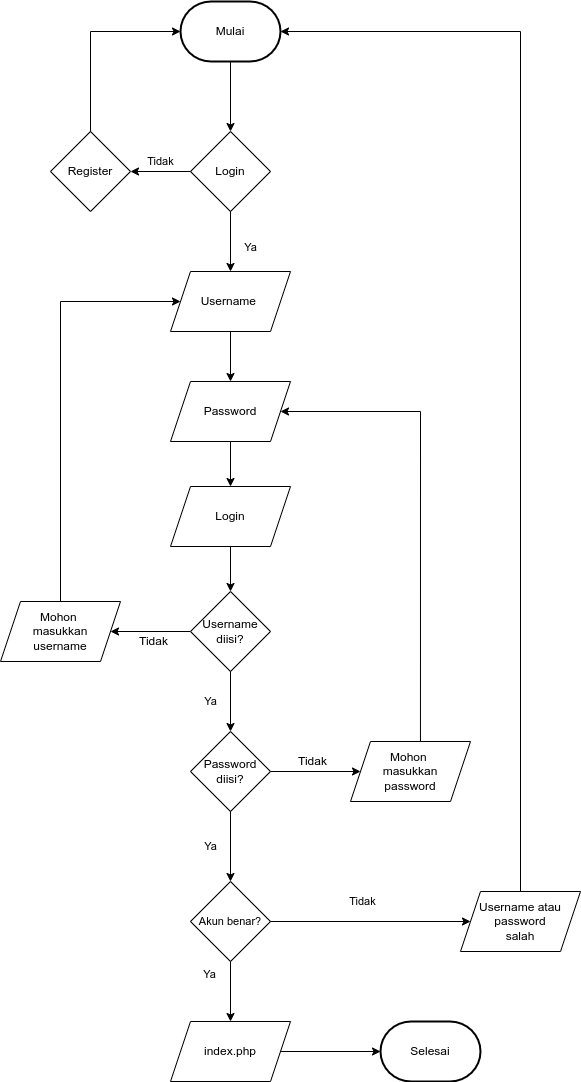

The diagram above was exported from draw.io. Its source (the exported page's mxGraphModel, read from the mxfile embedded in the PNG):
<mxGraphModel dx="868" dy="385" grid="1" gridSize="10" guides="1" tooltips="1" connect="1" arrows="1" fold="1" page="1" pageScale="1" pageWidth="827" pageHeight="1169" math="0" shadow="0">
  <root>
    <mxCell id="WIyWlLk6GJQsqaUBKTNV-0" />
    <mxCell id="WIyWlLk6GJQsqaUBKTNV-1" parent="WIyWlLk6GJQsqaUBKTNV-0" />
    <mxCell id="mWg8NG1Hs4HHUT5r1cJl-1" value="Mulai" style="strokeWidth=2;html=1;shape=mxgraph.flowchart.terminator;whiteSpace=wrap;" parent="WIyWlLk6GJQsqaUBKTNV-1" vertex="1">
      <mxGeometry x="320" y="40" width="100" height="60" as="geometry" />
    </mxCell>
    <mxCell id="mWg8NG1Hs4HHUT5r1cJl-2" value="Login" style="rhombus;whiteSpace=wrap;html=1;" parent="WIyWlLk6GJQsqaUBKTNV-1" vertex="1">
      <mxGeometry x="330" y="170" width="80" height="80" as="geometry" />
    </mxCell>
    <mxCell id="mWg8NG1Hs4HHUT5r1cJl-3" value="Register" style="rhombus;whiteSpace=wrap;html=1;" parent="WIyWlLk6GJQsqaUBKTNV-1" vertex="1">
      <mxGeometry x="190" y="170" width="80" height="80" as="geometry" />
    </mxCell>
    <mxCell id="mWg8NG1Hs4HHUT5r1cJl-4" value="Username&amp;nbsp;" style="shape=parallelogram;perimeter=parallelogramPerimeter;whiteSpace=wrap;html=1;fixedSize=1;" parent="WIyWlLk6GJQsqaUBKTNV-1" vertex="1">
      <mxGeometry x="310" y="310" width="120" height="60" as="geometry" />
    </mxCell>
    <mxCell id="mWg8NG1Hs4HHUT5r1cJl-7" value="" style="endArrow=classic;html=1;rounded=0;exitX=0.5;exitY=1;exitDx=0;exitDy=0;exitPerimeter=0;entryX=0.5;entryY=0;entryDx=0;entryDy=0;" parent="WIyWlLk6GJQsqaUBKTNV-1" source="mWg8NG1Hs4HHUT5r1cJl-1" target="mWg8NG1Hs4HHUT5r1cJl-2" edge="1">
      <mxGeometry width="50" height="50" relative="1" as="geometry">
        <mxPoint x="210" y="310" as="sourcePoint" />
        <mxPoint x="260" y="260" as="targetPoint" />
      </mxGeometry>
    </mxCell>
    <mxCell id="mWg8NG1Hs4HHUT5r1cJl-8" value="Ya" style="endArrow=classic;html=1;rounded=0;exitX=0.5;exitY=1;exitDx=0;exitDy=0;entryX=0.5;entryY=0;entryDx=0;entryDy=0;" parent="WIyWlLk6GJQsqaUBKTNV-1" source="mWg8NG1Hs4HHUT5r1cJl-2" target="mWg8NG1Hs4HHUT5r1cJl-4" edge="1">
      <mxGeometry x="0.2" y="20" width="50" height="50" relative="1" as="geometry">
        <mxPoint x="210" y="310" as="sourcePoint" />
        <mxPoint x="369.99999999999955" y="290" as="targetPoint" />
        <mxPoint as="offset" />
      </mxGeometry>
    </mxCell>
    <mxCell id="mWg8NG1Hs4HHUT5r1cJl-9" value="Tidak" style="endArrow=classic;html=1;rounded=0;exitX=0;exitY=0.5;exitDx=0;exitDy=0;entryX=1;entryY=0.5;entryDx=0;entryDy=0;" parent="WIyWlLk6GJQsqaUBKTNV-1" source="mWg8NG1Hs4HHUT5r1cJl-2" target="mWg8NG1Hs4HHUT5r1cJl-3" edge="1">
      <mxGeometry y="-10" width="50" height="50" relative="1" as="geometry">
        <mxPoint x="210" y="310" as="sourcePoint" />
        <mxPoint x="260" y="260" as="targetPoint" />
        <mxPoint as="offset" />
      </mxGeometry>
    </mxCell>
    <mxCell id="mWg8NG1Hs4HHUT5r1cJl-12" value="" style="endArrow=classic;html=1;rounded=0;exitX=0.5;exitY=0;exitDx=0;exitDy=0;entryX=0;entryY=0.5;entryDx=0;entryDy=0;entryPerimeter=0;" parent="WIyWlLk6GJQsqaUBKTNV-1" source="mWg8NG1Hs4HHUT5r1cJl-3" target="mWg8NG1Hs4HHUT5r1cJl-1" edge="1">
      <mxGeometry width="50" height="50" relative="1" as="geometry">
        <mxPoint x="220" y="220" as="sourcePoint" />
        <mxPoint x="370" y="150" as="targetPoint" />
        <Array as="points">
          <mxPoint x="230" y="70" />
        </Array>
      </mxGeometry>
    </mxCell>
    <mxCell id="lrveKNhs5cxljYK6eve4-0" value="Password" style="shape=parallelogram;perimeter=parallelogramPerimeter;whiteSpace=wrap;html=1;fixedSize=1;" parent="WIyWlLk6GJQsqaUBKTNV-1" vertex="1">
      <mxGeometry x="310" y="420" width="120" height="60" as="geometry" />
    </mxCell>
    <mxCell id="lrveKNhs5cxljYK6eve4-1" value="" style="endArrow=classic;html=1;rounded=0;exitX=0.5;exitY=1;exitDx=0;exitDy=0;entryX=0.5;entryY=0;entryDx=0;entryDy=0;" parent="WIyWlLk6GJQsqaUBKTNV-1" source="mWg8NG1Hs4HHUT5r1cJl-4" target="lrveKNhs5cxljYK6eve4-0" edge="1">
      <mxGeometry width="50" height="50" relative="1" as="geometry">
        <mxPoint x="730" y="410" as="sourcePoint" />
        <mxPoint x="370" y="420" as="targetPoint" />
      </mxGeometry>
    </mxCell>
    <mxCell id="lrveKNhs5cxljYK6eve4-3" value="Login" style="shape=parallelogram;perimeter=parallelogramPerimeter;whiteSpace=wrap;html=1;fixedSize=1;" parent="WIyWlLk6GJQsqaUBKTNV-1" vertex="1">
      <mxGeometry x="310" y="525" width="120" height="60" as="geometry" />
    </mxCell>
    <mxCell id="lrveKNhs5cxljYK6eve4-6" value="" style="endArrow=classic;html=1;rounded=0;exitX=0.5;exitY=1;exitDx=0;exitDy=0;entryX=0.5;entryY=0;entryDx=0;entryDy=0;" parent="WIyWlLk6GJQsqaUBKTNV-1" source="lrveKNhs5cxljYK6eve4-0" target="lrveKNhs5cxljYK6eve4-3" edge="1">
      <mxGeometry width="50" height="50" relative="1" as="geometry">
        <mxPoint x="370" y="580" as="sourcePoint" />
        <mxPoint x="370" y="660" as="targetPoint" />
      </mxGeometry>
    </mxCell>
    <mxCell id="lrveKNhs5cxljYK6eve4-7" value="index.php" style="shape=parallelogram;perimeter=parallelogramPerimeter;whiteSpace=wrap;html=1;fixedSize=1;" parent="WIyWlLk6GJQsqaUBKTNV-1" vertex="1">
      <mxGeometry x="310" y="1060" width="120" height="60" as="geometry" />
    </mxCell>
    <mxCell id="lrveKNhs5cxljYK6eve4-8" value="Ya" style="endArrow=classic;html=1;rounded=0;entryX=0.5;entryY=0;entryDx=0;entryDy=0;exitX=0.5;exitY=1;exitDx=0;exitDy=0;" parent="WIyWlLk6GJQsqaUBKTNV-1" source="xXdFjNi8QUqLF3syyLqK-0" target="lrveKNhs5cxljYK6eve4-7" edge="1">
      <mxGeometry x="-0.5733" y="-21" width="50" height="50" relative="1" as="geometry">
        <mxPoint x="620" y="940" as="sourcePoint" />
        <mxPoint x="420" y="530" as="targetPoint" />
        <Array as="points" />
        <mxPoint as="offset" />
      </mxGeometry>
    </mxCell>
    <mxCell id="l4SeAfB_jMORiZo9MpQX-0" value="Selesai" style="strokeWidth=2;html=1;shape=mxgraph.flowchart.terminator;whiteSpace=wrap;" parent="WIyWlLk6GJQsqaUBKTNV-1" vertex="1">
      <mxGeometry x="520" y="1060" width="100" height="60" as="geometry" />
    </mxCell>
    <mxCell id="l4SeAfB_jMORiZo9MpQX-1" value="" style="endArrow=classic;html=1;rounded=0;fontSize=11;entryX=0;entryY=0.5;entryDx=0;entryDy=0;entryPerimeter=0;exitX=1;exitY=0.5;exitDx=0;exitDy=0;" parent="WIyWlLk6GJQsqaUBKTNV-1" source="lrveKNhs5cxljYK6eve4-7" target="l4SeAfB_jMORiZo9MpQX-0" edge="1">
      <mxGeometry width="50" height="50" relative="1" as="geometry">
        <mxPoint x="580" y="980" as="sourcePoint" />
        <mxPoint x="380" y="930" as="targetPoint" />
      </mxGeometry>
    </mxCell>
    <mxCell id="xXdFjNi8QUqLF3syyLqK-0" value="Akun benar?" style="rhombus;whiteSpace=wrap;html=1;fontSize=11;" parent="WIyWlLk6GJQsqaUBKTNV-1" vertex="1">
      <mxGeometry x="330" y="920" width="80" height="80" as="geometry" />
    </mxCell>
    <mxCell id="xXdFjNi8QUqLF3syyLqK-1" value="" style="endArrow=classic;html=1;rounded=0;fontSize=12;exitX=0.5;exitY=1;exitDx=0;exitDy=0;entryX=0.5;entryY=0;entryDx=0;entryDy=0;" parent="WIyWlLk6GJQsqaUBKTNV-1" source="lrveKNhs5cxljYK6eve4-3" target="xwBJ1B5n7teoFL92cgaZ-6" edge="1">
      <mxGeometry width="50" height="50" relative="1" as="geometry">
        <mxPoint x="490" y="860" as="sourcePoint" />
        <mxPoint x="370" y="660" as="targetPoint" />
      </mxGeometry>
    </mxCell>
    <mxCell id="xXdFjNi8QUqLF3syyLqK-2" value="Username atau&lt;br&gt;password&lt;br&gt;salah" style="shape=parallelogram;perimeter=parallelogramPerimeter;whiteSpace=wrap;html=1;fixedSize=1;fontSize=12;" parent="WIyWlLk6GJQsqaUBKTNV-1" vertex="1">
      <mxGeometry x="600" y="930" width="120" height="60" as="geometry" />
    </mxCell>
    <mxCell id="xXdFjNi8QUqLF3syyLqK-3" value="Tidak" style="endArrow=classic;html=1;rounded=0;fontSize=12;entryX=1;entryY=0.5;entryDx=0;entryDy=0;exitX=0;exitY=0.5;exitDx=0;exitDy=0;" parent="WIyWlLk6GJQsqaUBKTNV-1" source="xwBJ1B5n7teoFL92cgaZ-6" target="xwBJ1B5n7teoFL92cgaZ-9" edge="1">
      <mxGeometry x="-0.0714" y="10" width="50" height="50" relative="1" as="geometry">
        <mxPoint x="500" y="700" as="sourcePoint" />
        <mxPoint x="530" y="760" as="targetPoint" />
        <mxPoint as="offset" />
      </mxGeometry>
    </mxCell>
    <mxCell id="4lOkpAUwpjFg1fD3lnSU-0" value="" style="endArrow=classic;html=1;rounded=0;fontSize=12;exitX=0.5;exitY=0;exitDx=0;exitDy=0;entryX=1;entryY=0.5;entryDx=0;entryDy=0;entryPerimeter=0;" parent="WIyWlLk6GJQsqaUBKTNV-1" source="xXdFjNi8QUqLF3syyLqK-2" target="mWg8NG1Hs4HHUT5r1cJl-1" edge="1">
      <mxGeometry width="50" height="50" relative="1" as="geometry">
        <mxPoint x="625" y="770" as="sourcePoint" />
        <mxPoint x="675" y="720" as="targetPoint" />
        <Array as="points">
          <mxPoint x="660" y="70" />
        </Array>
      </mxGeometry>
    </mxCell>
    <mxCell id="xwBJ1B5n7teoFL92cgaZ-6" value="Username diisi?" style="rhombus;whiteSpace=wrap;html=1;" parent="WIyWlLk6GJQsqaUBKTNV-1" vertex="1">
      <mxGeometry x="330" y="630" width="80" height="80" as="geometry" />
    </mxCell>
    <mxCell id="xwBJ1B5n7teoFL92cgaZ-9" value="Mohon&amp;nbsp;&lt;br&gt;masukkan&lt;br&gt;username" style="shape=parallelogram;perimeter=parallelogramPerimeter;whiteSpace=wrap;html=1;fixedSize=1;" parent="WIyWlLk6GJQsqaUBKTNV-1" vertex="1">
      <mxGeometry x="140" y="640" width="120" height="60" as="geometry" />
    </mxCell>
    <mxCell id="cxv7vsVO3E19UrZ8axca-0" value="" style="endArrow=classic;html=1;rounded=0;exitX=0.5;exitY=0;exitDx=0;exitDy=0;entryX=0;entryY=0.5;entryDx=0;entryDy=0;" parent="WIyWlLk6GJQsqaUBKTNV-1" source="xwBJ1B5n7teoFL92cgaZ-9" target="mWg8NG1Hs4HHUT5r1cJl-4" edge="1">
      <mxGeometry width="50" height="50" relative="1" as="geometry">
        <mxPoint x="420" y="590" as="sourcePoint" />
        <mxPoint x="370" y="270" as="targetPoint" />
        <Array as="points">
          <mxPoint x="200" y="340" />
        </Array>
      </mxGeometry>
    </mxCell>
    <mxCell id="cxv7vsVO3E19UrZ8axca-1" value="Ya" style="endArrow=classic;html=1;rounded=0;entryX=0.5;entryY=0;entryDx=0;entryDy=0;exitX=0.5;exitY=1;exitDx=0;exitDy=0;" parent="WIyWlLk6GJQsqaUBKTNV-1" source="xwBJ1B5n7teoFL92cgaZ-6" target="cxv7vsVO3E19UrZ8axca-2" edge="1">
      <mxGeometry y="-20" width="50" height="50" relative="1" as="geometry">
        <mxPoint x="420" y="710" as="sourcePoint" />
        <mxPoint x="420" y="780" as="targetPoint" />
        <Array as="points" />
        <mxPoint as="offset" />
      </mxGeometry>
    </mxCell>
    <mxCell id="cxv7vsVO3E19UrZ8axca-2" value="Password&lt;br&gt;diisi?" style="rhombus;whiteSpace=wrap;html=1;" parent="WIyWlLk6GJQsqaUBKTNV-1" vertex="1">
      <mxGeometry x="330" y="770" width="80" height="80" as="geometry" />
    </mxCell>
    <mxCell id="cxv7vsVO3E19UrZ8axca-4" value="Ya" style="endArrow=classic;html=1;rounded=0;entryX=0.5;entryY=0;entryDx=0;entryDy=0;exitX=0.5;exitY=1;exitDx=0;exitDy=0;" parent="WIyWlLk6GJQsqaUBKTNV-1" source="cxv7vsVO3E19UrZ8axca-2" target="xXdFjNi8QUqLF3syyLqK-0" edge="1">
      <mxGeometry y="-20" width="50" height="50" relative="1" as="geometry">
        <mxPoint x="429" y="830" as="sourcePoint" />
        <mxPoint x="429" y="890" as="targetPoint" />
        <Array as="points" />
        <mxPoint as="offset" />
      </mxGeometry>
    </mxCell>
    <mxCell id="cxv7vsVO3E19UrZ8axca-6" value="Tidak" style="endArrow=classic;html=1;rounded=0;entryX=0;entryY=0.5;entryDx=0;entryDy=0;exitX=1;exitY=0.5;exitDx=0;exitDy=0;" parent="WIyWlLk6GJQsqaUBKTNV-1" source="xXdFjNi8QUqLF3syyLqK-0" target="xXdFjNi8QUqLF3syyLqK-2" edge="1">
      <mxGeometry x="-0.0769" y="20" width="50" height="50" relative="1" as="geometry">
        <mxPoint x="380" y="860" as="sourcePoint" />
        <mxPoint x="380" y="930" as="targetPoint" />
        <Array as="points" />
        <mxPoint as="offset" />
      </mxGeometry>
    </mxCell>
    <mxCell id="i0i9w_h48QefOYrsdaiT-0" value="Mohon&amp;nbsp;&lt;br&gt;masukkan&lt;br&gt;password" style="shape=parallelogram;perimeter=parallelogramPerimeter;whiteSpace=wrap;html=1;fixedSize=1;" parent="WIyWlLk6GJQsqaUBKTNV-1" vertex="1">
      <mxGeometry x="490" y="780" width="120" height="60" as="geometry" />
    </mxCell>
    <mxCell id="i0i9w_h48QefOYrsdaiT-2" value="" style="endArrow=classic;html=1;rounded=0;fontSize=12;entryX=1;entryY=0.5;entryDx=0;entryDy=0;exitX=0.583;exitY=0;exitDx=0;exitDy=0;exitPerimeter=0;" parent="WIyWlLk6GJQsqaUBKTNV-1" source="i0i9w_h48QefOYrsdaiT-0" target="lrveKNhs5cxljYK6eve4-0" edge="1">
      <mxGeometry x="-0.0714" y="10" width="50" height="50" relative="1" as="geometry">
        <mxPoint x="530" y="680" as="sourcePoint" />
        <mxPoint x="450" y="680" as="targetPoint" />
        <mxPoint as="offset" />
        <Array as="points">
          <mxPoint x="560" y="450" />
        </Array>
      </mxGeometry>
    </mxCell>
    <mxCell id="i0i9w_h48QefOYrsdaiT-4" value="Tidak" style="endArrow=classic;html=1;rounded=0;fontSize=12;entryX=0;entryY=0.5;entryDx=0;entryDy=0;exitX=1;exitY=0.5;exitDx=0;exitDy=0;" parent="WIyWlLk6GJQsqaUBKTNV-1" source="cxv7vsVO3E19UrZ8axca-2" target="i0i9w_h48QefOYrsdaiT-0" edge="1">
      <mxGeometry x="-0.0714" y="10" width="50" height="50" relative="1" as="geometry">
        <mxPoint x="460" y="790" as="sourcePoint" />
        <mxPoint x="380" y="790" as="targetPoint" />
        <mxPoint as="offset" />
      </mxGeometry>
    </mxCell>
  </root>
</mxGraphModel>